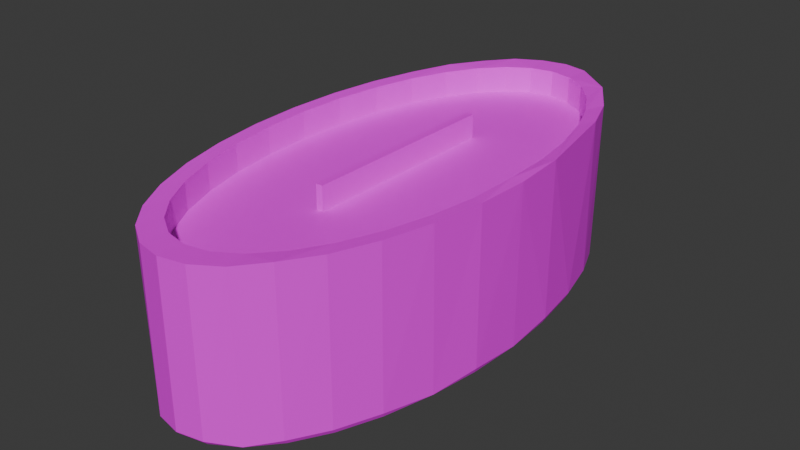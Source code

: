 # Source: LongCandle_OptimizedAtlas_.blend  (saved by Blender 4.0.36; exported with 4.5.12 LTS)
import bpy
from mathutils import Matrix  # noqa: F401  (used for matrix-valued properties, if any)

bpy.ops.wm.read_factory_settings(use_empty=True)
scene = bpy.context.scene
scene.name = 'Scene'

# ---- collections
col_collection = bpy.data.collections.new('Collection'); scene.collection.children.link(col_collection)

# ---- images (referenced by path relative to the original .blend; pixels are not part of the script)
import os
ASSET_DIR = os.environ.get("B2B_ASSET_DIR", "")  # directory of the original .blend (textures are referenced by path, not embedded)
HERE = os.path.dirname(os.path.abspath(__file__))  # packed textures are extracted next to this script under _unpacked/

def load_image(name, relpath, width, height, colorspace="sRGB"):
    """Load a texture the original file referenced (path relative to the .blend, or extracted next to this script)."""
    p = next((c for c in (os.path.join(HERE, relpath), os.path.join(ASSET_DIR, relpath)) if relpath and os.path.exists(c)), "")
    if p:
        img = bpy.data.images.load(p, check_existing=True)
        img.name = name
    else:  # same state as the original file: an image datablock whose file is absent (Cycles renders it pink)
        img = bpy.data.images.new(name, width, height)
        img.source = "FILE"
        img.filepath = "//" + (relpath or name)
    img.colorspace_settings.name = colorspace
    return img
img_textureatlas_png = load_image('TextureAtlas.png', 'TextureAtlas.png', 1024, 1024, 'sRGB')

# ---- materials (node trees are filled in below, after node groups)
mat_material_002 = bpy.data.materials.new('Material.002')
mat_material_002.use_transparent_shadow = False

# ---- material node trees
mat_material_002.use_nodes = True; mat_material_002.node_tree.nodes.clear()
_N = mat_material_002.node_tree.nodes; _L = mat_material_002.node_tree.links
n0 = _N.new('ShaderNodeBsdfPrincipled'); n0.name = 'Principled BSDF'; n0.location = (10, 300)
n0.inputs[3].default_value = 1.45
n1 = _N.new('ShaderNodeOutputMaterial'); n1.name = 'Material Output'; n1.location = (300, 300)
n2 = _N.new('ShaderNodeTexImage'); n2.name = 'Image Texture'; n2.location = (-280, 275)
n2.image = img_textureatlas_png
_L.new(n0.outputs[0], n1.inputs[0])
_L.new(n2.outputs[0], n0.inputs[0])
n1.is_active_output = True

# ---- world
world_world = bpy.data.worlds.new('World'); scene.world = world_world
world_world.use_nodes = True; world_world.node_tree.nodes.clear()
_N = world_world.node_tree.nodes; _L = world_world.node_tree.links
n0 = _N.new('ShaderNodeOutputWorld'); n0.name = 'World Output'; n0.location = (300, 300)
n1 = _N.new('ShaderNodeBackground'); n1.name = 'Background'; n1.location = (10, 300)
n1.inputs[0].default_value = (0.05088, 0.05088, 0.05088, 1.0)
_L.new(n1.outputs[0], n0.inputs[0])
n0.is_active_output = True
world_world.color = (0.05088, 0.05088, 0.05088)
world_world.use_sun_shadow = False
world_world.sun_shadow_jitter_overblur = 0.0

# ---- meshes
me_cube_001 = bpy.data.meshes.new('Cube.001')
me_cube_001.from_pydata([(-1.0, -1.0, -1.0), (-1.0, -1.0, 1.0), (-1.0, 1.0, -1.0), (-1.0, 1.0, 1.0), (1.0, -1.0, -1.0), (1.0, -1.0, 1.0), (1.0, 1.0, -1.0), (1.0, 1.0, 1.0), (6.582, 2.331, -0.9364), (-1.599e-07, 2.377, -0.9364), (12.91, 2.196, -0.9364), (18.74, 1.976, -0.9364), (23.86, 1.681, -0.9364), (28.05, 1.32, -0.9364), (31.17, 0.9095, -0.9364), (33.09, 0.4637, -0.9364), (33.74, 0.0, -0.9364), (33.09, -0.4637, -0.9364), (31.17, -0.9095, -0.9364), (28.05, -1.32, -0.9364), (23.86, -1.681, -0.9364), (18.74, -1.976, -0.9364), (12.91, -2.196, -0.9364), (6.582, -2.331, -0.9364), (-1.599e-07, -2.377, -0.9364), (-6.582, -2.331, -0.9364), (-12.91, -2.196, -0.9364), (-18.74, -1.976, -0.9364), (-23.86, -1.681, -0.9364), (-28.05, -1.32, -0.9364), (-31.17, -0.9095, -0.9364), (-33.09, -0.4637, -0.9364), (-33.74, 0.0, -0.9364), (-33.09, 0.4637, -0.9364), (-31.17, 0.9095, -0.9364), (-28.05, 1.32, -0.9364), (-23.86, 1.681, -0.9364), (-18.74, 1.976, -0.9364), (-12.91, 2.196, -0.9364), (-6.582, 2.331, -0.9364), (6.582, 2.331, -9.482), (-1.32e-07, 2.377, -9.482), (12.91, 2.196, -9.482), (18.74, 1.976, -9.482), (23.86, 1.681, -9.482), (28.05, 1.32, -9.482), (31.17, 0.9095, -9.482), (33.09, 0.4637, -9.482), (33.74, 0.0, -9.482), (33.09, -0.4637, -9.482), (31.17, -0.9095, -9.482), (28.05, -1.32, -9.482), (23.86, -1.681, -9.482), (18.74, -1.976, -9.482), (12.91, -2.196, -9.482), (6.582, -2.331, -9.482), (-1.32e-07, -2.377, -9.482), (-6.582, -2.331, -9.482), (-12.91, -2.196, -9.482), (-18.74, -1.976, -9.482), (-23.86, -1.681, -9.482), (-28.05, -1.32, -9.482), (-31.17, -0.9095, -9.482), (-33.09, -0.4637, -9.482), (-33.74, 0.0, -9.482), (-33.09, 0.4637, -9.482), (-31.17, 0.9095, -9.482), (-28.05, 1.32, -9.482), (-23.86, 1.681, -9.482), (-18.74, 1.976, -9.482), (-12.91, 2.196, -9.482), (-6.582, 2.331, -9.482), (6.582, 2.331, -1.247), (-1.599e-07, 2.377, -1.247), (12.91, 2.196, -1.247), (18.74, 1.976, -1.247), (23.86, 1.681, -1.247), (28.05, 1.32, -1.247), (31.17, 0.9095, -1.247), (33.09, 0.4637, -1.247), (33.74, 0.0, -1.247), (33.09, -0.4637, -1.247), (31.17, -0.9095, -1.247), (28.05, -1.32, -1.247), (23.86, -1.681, -1.247), (18.74, -1.976, -1.247), (12.91, -2.196, -1.247), (6.582, -2.331, -1.247), (-1.599e-07, -2.377, -1.247), (-6.582, -2.331, -1.247), (-12.91, -2.196, -1.247), (-18.74, -1.976, -1.247), (-23.86, -1.681, -1.247), (-28.05, -1.32, -1.247), (-31.17, -0.9095, -1.247), (-33.09, -0.4637, -1.247), (-33.74, 0.0, -1.247), (-33.09, 0.4637, -1.247), (-31.17, 0.9095, -1.247), (-28.05, 1.32, -1.247), (-23.86, 1.681, -1.247), (-18.74, 1.976, -1.247), (-12.91, 2.196, -1.247), (-6.582, 2.331, -1.247), (0.0, 2.625, -11.37), (0.0, 2.584, -11.76), (7.269, 2.575, -11.37), (3.446, 2.465, -12.06), (7.157, 2.535, -11.76), (7.314, 2.291, -12.16), (14.26, 2.425, -11.37), (13.43, 2.285, -12.05), (14.04, 2.388, -11.76), (20.7, 2.183, -11.37), (20.38, 2.149, -11.76), (26.07, 1.846, -11.68), (22.75, 1.895, -12.06), (24.15, 1.619, -12.16), (30.98, 1.458, -11.37), (30.5, 1.436, -11.76), (34.42, 1.005, -11.37), (31.37, 1.136, -12.05), (33.89, 0.989, -11.76), (31.83, 0.6375, -12.16), (36.55, 0.5121, -11.37), (34.43, 0.4825, -12.05), (35.98, 0.5042, -11.76), (36.95, 0.004187, -11.69), (36.55, -0.5121, -11.37), (34.98, -0.2427, -12.06), (35.98, -0.5042, -11.76), (32.52, -0.5152, -12.16), (34.3, -0.981, -11.66), (32.43, -0.9464, -12.05), (30.98, -1.458, -11.37), (30.5, -1.436, -11.76), (26.35, -1.856, -11.37), (26.9, -1.603, -12.06), (25.94, -1.827, -11.76), (22.98, -1.702, -12.16), (20.7, -2.183, -11.37), (20.38, -2.149, -11.76), (14.28, -2.401, -11.68), (16.12, -2.21, -12.05), (9.049, -2.242, -12.16), (7.269, -2.575, -11.37), (6.849, -2.426, -12.05), (7.157, -2.535, -11.76), (0.0, -2.625, -11.37), (0.0, -2.584, -11.76), (-7.269, -2.575, -11.37), (-3.446, -2.465, -12.06), (-7.157, -2.535, -11.76), (-7.314, -2.291, -12.16), (-13.93, -2.416, -11.66), (-13.43, -2.285, -12.05), (-20.7, -2.183, -11.37), (-20.38, -2.149, -11.76), (-26.35, -1.856, -11.37), (-22.75, -1.895, -12.06), (-25.94, -1.827, -11.76), (-24.15, -1.619, -12.16), (-30.98, -1.458, -11.37), (-30.5, -1.436, -11.76), (-34.42, -1.005, -11.37), (-31.37, -1.136, -12.05), (-33.89, -0.989, -11.76), (-31.83, -0.6375, -12.16), (-36.55, -0.5121, -11.37), (-34.43, -0.4825, -12.05), (-35.98, -0.5042, -11.76), (-37.26, 0.0, -11.37), (-36.68, 0.0, -11.76), (-36.55, 0.5121, -11.37), (-34.98, 0.2427, -12.06), (-35.98, 0.5042, -11.76), (-32.52, 0.5152, -12.16), (-34.3, 0.981, -11.66), (-32.43, 0.9464, -12.05), (-30.98, 1.458, -11.37), (-30.5, 1.436, -11.76), (-26.35, 1.856, -11.37), (-26.9, 1.603, -12.06), (-25.94, 1.827, -11.76), (-22.98, 1.702, -12.16), (-20.61, 2.162, -11.68), (-14.26, 2.425, -11.37), (-16.12, 2.21, -12.05), (-14.04, 2.388, -11.76), (-9.049, 2.242, -12.16), (-7.358, 2.551, -11.68), (-6.849, 2.426, -12.05), (-1.202e-08, 2.377, 1.262), (6.582, 2.331, 1.262), (12.91, 2.196, 1.262), (18.74, 1.976, 1.262), (23.86, 1.681, 1.262), (28.05, 1.32, 1.262), (31.17, 0.9095, 1.262), (33.09, 0.4637, 1.262), (33.91, 0.0, 1.377), (33.09, -0.4637, 1.262), (31.17, -0.9095, 1.262), (28.05, -1.32, 1.262), (23.86, -1.681, 1.262), (18.74, -1.976, 1.262), (12.91, -2.196, 1.262), (6.582, -2.331, 1.262), (-1.202e-08, -2.377, 1.262), (-6.582, -2.331, 1.262), (-12.91, -2.196, 1.262), (-18.74, -1.976, 1.262), (-23.86, -1.681, 1.262), (-28.05, -1.32, 1.262), (-31.17, -0.9095, 1.262), (-33.09, -0.4637, 1.262), (-33.74, 0.0, 1.262), (-33.09, 0.4637, 1.262), (-31.17, 0.9095, 1.262), (-28.05, 1.32, 1.262), (-23.86, 1.681, 1.262), (-18.74, 1.976, 1.262), (-12.91, 2.196, 1.262), (-6.582, 2.331, 1.262), (7.269, 2.575, 1.359), (0.0, 2.625, 1.359), (19.03, 2.248, 1.444), (26.35, 1.856, 1.359), (30.9, 1.455, 1.425), (36.42, 0.5161, 1.434), (37.26, 0.0, 1.359), (36.55, -0.5121, 1.359), (34.42, -1.005, 1.359), (30.98, -1.458, 1.359), (26.35, -1.856, 1.359), (20.65, -2.177, 1.425), (14.26, -2.425, 1.359), (7.269, -2.575, 1.359), (0.0, -2.625, 1.359), (-7.269, -2.575, 1.359), (-14.26, -2.425, 1.359), (-20.7, -2.183, 1.359), (-26.35, -1.856, 1.359), (-30.98, -1.458, 1.359), (-34.42, -1.005, 1.359), (-36.55, -0.5121, 1.359), (-37.26, 0.0, 1.359), (-36.55, 0.5121, 1.359), (-34.42, 1.005, 1.359), (-30.98, 1.458, 1.359), (-26.28, 1.851, 1.425), (-20.7, 2.183, 1.359), (-14.22, 2.419, 1.425), (-7.269, 2.575, 1.359)], [], [(0, 1, 3, 2), (2, 3, 7, 6), (6, 7, 5, 4), (4, 5, 1, 0), (2, 6, 4, 0), (7, 3, 1, 5), (8, 9, 39, 38, 37, 36, 35, 34, 33, 32, 31, 30, 29, 28, 27, 26, 25, 24, 23, 22, 21, 20, 19, 18, 17, 16, 15, 14, 13, 12, 11, 10), (40, 42, 43, 44, 45, 46, 47, 48, 49, 50, 51, 52, 53, 54, 55, 56, 57, 58, 59, 60, 61, 62, 63, 64, 65, 66, 67, 68, 69, 70, 71, 41), (37, 69, 68, 36), (24, 56, 55, 23), (11, 43, 42, 10), (38, 70, 69, 37), (25, 57, 56, 24), (12, 44, 43, 11), (39, 71, 70, 38), (26, 58, 57, 25), (13, 45, 44, 12), (9, 41, 71, 39), (27, 59, 58, 26), (14, 46, 45, 13), (28, 60, 59, 27), (15, 47, 46, 14), (29, 61, 60, 28), (16, 48, 47, 15), (30, 62, 61, 29), (17, 49, 48, 16), (31, 63, 62, 30), (18, 50, 49, 17), (32, 64, 63, 31), (19, 51, 50, 18), (33, 65, 64, 32), (20, 52, 51, 19), (34, 66, 65, 33), (21, 53, 52, 20), (35, 67, 66, 34), (22, 54, 53, 21), (8, 40, 41, 9), (36, 68, 67, 35), (23, 55, 54, 22), (10, 42, 40, 8), (195, 226, 194), (199, 229, 198), (110, 226, 113), (120, 229, 124), (115, 114, 113), (115, 116, 114), (122, 121, 119), (125, 123, 121), (127, 126, 124), (128, 132, 130), (138, 137, 135), (142, 141, 140), (142, 143, 141), (146, 144, 143), (150, 154, 152), (160, 159, 157), (166, 165, 163), (169, 167, 165), (173, 177, 175), (183, 182, 180), (181, 185, 183), (188, 187, 185), (190, 188, 186), (191, 189, 187), (228, 227, 196, 197), (229, 228, 197, 198), (229, 199, 200, 230), (231, 230, 200, 201), (231, 201, 202, 232), (232, 202, 203, 233), (233, 203, 204, 234), (235, 234, 204, 205), (235, 205, 206, 236), (236, 206, 207, 237), (237, 207, 208, 238), (238, 208, 209, 239), (239, 209, 210, 240), (240, 210, 211, 241), (241, 211, 212, 242), (242, 212, 213, 243), (244, 243, 213, 214), (244, 214, 215, 245), (245, 215, 216, 246), (246, 216, 217, 247), (247, 217, 218, 248), (248, 218, 219, 249), (250, 249, 219, 220), (250, 220, 221, 251), (252, 251, 221, 222), (252, 222, 223, 253), (80, 81, 201, 200), (106, 104, 225, 224), (226, 224, 193, 194), (73, 192, 223, 103), (75, 195, 194, 74), (76, 196, 195, 75), (77, 197, 196, 76), (78, 198, 197, 77), (79, 199, 198, 78), (230, 127, 124, 229), (80, 200, 199, 79), (82, 202, 201, 81), (83, 203, 202, 82), (84, 204, 203, 83), (85, 205, 204, 84), (86, 206, 205, 85), (87, 207, 206, 86), (88, 208, 207, 87), (89, 209, 208, 88), (90, 210, 209, 89), (91, 211, 210, 90), (92, 212, 211, 91), (93, 213, 212, 92), (94, 214, 213, 93), (95, 215, 214, 94), (96, 216, 215, 95), (97, 217, 216, 96), (98, 218, 217, 97), (99, 219, 218, 98), (100, 220, 219, 99), (101, 221, 220, 100), (102, 222, 221, 101), (103, 223, 222, 102), (74, 194, 193, 72), (164, 162, 243, 244), (128, 127, 230, 231), (168, 164, 244, 245), (132, 128, 231, 232), (171, 168, 245, 246), (134, 132, 232, 233), (173, 171, 246, 247), (136, 134, 233, 234), (177, 173, 247, 248), (140, 136, 234, 235), (179, 177, 248, 249), (236, 142, 140, 235), (110, 106, 224, 226), (181, 179, 249, 250), (145, 142, 236, 237), (253, 223, 192, 225), (251, 185, 181, 250), (148, 145, 237, 238), (186, 185, 251, 252), (150, 148, 238, 239), (227, 115, 113, 226), (253, 190, 186, 252), (154, 150, 239, 240), (118, 115, 227, 228), (104, 190, 253, 225), (156, 154, 240, 241), (120, 118, 228, 229), (158, 156, 241, 242), (162, 158, 242, 243), (105, 104, 106, 108), (112, 108, 106, 110), (105, 108, 107), (111, 107, 108, 112), (112, 110, 113, 114), (107, 111, 109), (111, 112, 114, 116), (109, 111, 116, 117), (116, 115, 119, 121), (115, 118, 119), (119, 118, 120, 122), (116, 121, 117), (122, 120, 124, 126), (121, 123, 117), (121, 122, 126, 125), (125, 126, 127, 129), (123, 125, 129, 131), (133, 129, 130, 132), (128, 130, 127), (127, 130, 129), (226, 195, 196, 227), (133, 132, 135, 137), (129, 133, 131), (134, 135, 132), (131, 133, 137, 139), (135, 134, 136, 138), (141, 138, 136, 140), (137, 138, 141, 143), (143, 142, 147, 146), (137, 143, 139), (143, 144, 139), (145, 147, 142), (147, 145, 148, 149), (146, 147, 149, 151), (144, 146, 151, 153), (149, 148, 150, 152), (155, 151, 152, 154), (149, 152, 151), (155, 154, 157, 159), (151, 155, 153), (156, 157, 154), (153, 155, 159, 161), (157, 156, 158, 160), (163, 160, 158, 162), (159, 160, 163, 165), (163, 162, 164, 166), (159, 165, 161), (166, 164, 168, 170), (165, 167, 161), (165, 166, 170, 169), (170, 168, 171, 172), (169, 170, 172, 174), (167, 169, 174, 176), (172, 171, 173, 175), (178, 174, 175, 177), (172, 175, 174), (178, 177, 180, 182), (174, 178, 176), (179, 180, 177), (176, 178, 182, 184), (180, 179, 181, 183), (182, 183, 185, 187), (187, 188, 190, 191), (182, 187, 184), (186, 188, 185), (187, 189, 184), (191, 190, 105, 107), (104, 105, 190), (189, 191, 107, 109), (144, 153, 161, 167, 176, 184, 189, 109, 117, 123, 131, 139), (72, 193, 192, 73), (225, 192, 193, 224)])
_uv = me_cube_001.uv_layers.new(name='UVMap')
_uv.uv.foreach_set('vector', [0.9058, 0.4159, 0.9128, 0.4159, 0.9128, 0.423, 0.9058, 0.423, 0.9058, 0.423, 0.9128, 0.423, 0.9128, 0.43, 0.9058, 0.43, 0.9058, 0.43, 0.9128, 0.43, 0.9128, 0.437, 0.9058, 0.437, 0.9058, 0.437, 0.9128, 0.437, 0.9128, 0.4441, 0.9058, 0.4441, 0.8988, 0.43, 0.9058, 0.43, 0.9058, 0.437, 0.8988, 0.437, 0.9128, 0.43, 0.9199, 0.43, 0.9199, 0.437, 0.9128, 0.437, 0.8665, 0.4633, 0.8657, 0.4634, 0.8648, 0.4633, 0.8641, 0.4631, 0.8633, 0.4627, 0.8627, 0.4622, 0.8621, 0.4615, 0.8618, 0.4608, 0.8615, 0.46, 0.8614, 0.4592, 0.8615, 0.4584, 0.8618, 0.4576, 0.8621, 0.4568, 0.8627, 0.4562, 0.8633, 0.4557, 0.8641, 0.4553, 0.8648, 0.455, 0.8657, 0.4549, 0.8665, 0.455, 0.8673, 0.4553, 0.868, 0.4557, 0.8687, 0.4562, 0.8692, 0.4568, 0.8696, 0.4576, 0.8698, 0.4584, 0.8699, 0.4592, 0.8698, 0.46, 0.8696, 0.4608, 0.8692, 0.4615, 0.8687, 0.4622, 0.868, 0.4627, 0.8673, 0.4631, 0.8665, 0.4633, 0.8673, 0.4631, 0.868, 0.4627, 0.8687, 0.4622, 0.8692, 0.4615, 0.8696, 0.4608, 0.8698, 0.46, 0.8699, 0.4592, 0.8698, 0.4584, 0.8696, 0.4576, 0.8692, 0.4568, 0.8687, 0.4562, 0.868, 0.4557, 0.8673, 0.4553, 0.8665, 0.455, 0.8657, 0.4549, 0.8648, 0.455, 0.8641, 0.4553, 0.8633, 0.4557, 0.8627, 0.4562, 0.8621, 0.4568, 0.8618, 0.4576, 0.8615, 0.4584, 0.8614, 0.4592, 0.8615, 0.46, 0.8618, 0.4608, 0.8621, 0.4615, 0.8627, 0.4622, 0.8633, 0.4627, 0.8641, 0.4631, 0.8648, 0.4633, 0.8657, 0.4634, 0.8633, 0.4627, 0.8633, 0.4627, 0.8627, 0.4622, 0.8627, 0.4622, 0.8657, 0.4549, 0.8657, 0.4549, 0.8665, 0.455, 0.8665, 0.455, 0.868, 0.4627, 0.868, 0.4627, 0.8673, 0.4631, 0.8673, 0.4631, 0.8641, 0.4631, 0.8641, 0.4631, 0.8633, 0.4627, 0.8633, 0.4627, 0.8648, 0.455, 0.8648, 0.455, 0.8657, 0.4549, 0.8657, 0.4549, 0.8687, 0.4622, 0.8687, 0.4622, 0.868, 0.4627, 0.868, 0.4627, 0.8648, 0.4633, 0.8648, 0.4633, 0.8641, 0.4631, 0.8641, 0.4631, 0.8641, 0.4553, 0.8641, 0.4553, 0.8648, 0.455, 0.8648, 0.455, 0.8692, 0.4615, 0.8692, 0.4615, 0.8687, 0.4622, 0.8687, 0.4622, 0.8657, 0.4634, 0.8657, 0.4634, 0.8648, 0.4633, 0.8648, 0.4633, 0.8633, 0.4557, 0.8633, 0.4557, 0.8641, 0.4553, 0.8641, 0.4553, 0.8696, 0.4608, 0.8696, 0.4608, 0.8692, 0.4615, 0.8692, 0.4615, 0.8627, 0.4562, 0.8627, 0.4562, 0.8633, 0.4557, 0.8633, 0.4557, 0.8698, 0.46, 0.8698, 0.46, 0.8696, 0.4608, 0.8696, 0.4608, 0.8621, 0.4568, 0.8621, 0.4568, 0.8627, 0.4562, 0.8627, 0.4562, 0.8699, 0.4592, 0.8699, 0.4592, 0.8698, 0.46, 0.8698, 0.46, 0.8618, 0.4576, 0.8618, 0.4576, 0.8621, 0.4568, 0.8621, 0.4568, 0.8698, 0.4584, 0.8698, 0.4584, 0.8699, 0.4592, 0.8699, 0.4592, 0.8615, 0.4584, 0.8615, 0.4584, 0.8618, 0.4576, 0.8618, 0.4576, 0.8696, 0.4576, 0.8696, 0.4576, 0.8698, 0.4584, 0.8698, 0.4584, 0.8614, 0.4592, 0.8614, 0.4592, 0.8615, 0.4584, 0.8615, 0.4584, 0.8692, 0.4568, 0.8692, 0.4568, 0.8696, 0.4576, 0.8696, 0.4576, 0.8615, 0.46, 0.8615, 0.46, 0.8614, 0.4592, 0.8614, 0.4592, 0.8687, 0.4562, 0.8687, 0.4562, 0.8692, 0.4568, 0.8692, 0.4568, 0.8618, 0.4608, 0.8618, 0.4608, 0.8615, 0.46, 0.8615, 0.46, 0.868, 0.4557, 0.868, 0.4557, 0.8687, 0.4562, 0.8687, 0.4562, 0.8621, 0.4615, 0.8621, 0.4615, 0.8618, 0.4608, 0.8618, 0.4608, 0.8673, 0.4553, 0.8673, 0.4553, 0.868, 0.4557, 0.868, 0.4557, 0.8665, 0.4633, 0.8665, 0.4633, 0.8657, 0.4634, 0.8657, 0.4634, 0.8627, 0.4622, 0.8627, 0.4622, 0.8621, 0.4615, 0.8621, 0.4615, 0.8665, 0.455, 0.8665, 0.455, 0.8673, 0.4553, 0.8673, 0.4553, 0.8673, 0.4631, 0.8673, 0.4631, 0.8665, 0.4633, 0.8665, 0.4633, 0.7223, 0.4596, 0.7221, 0.4601, 0.7209, 0.4603, 0.7258, 0.4544, 0.7261, 0.4544, 0.7253, 0.4559, 0.7427, 0.4629, 0.7418, 0.4798, 0.7416, 0.4629, 0.7381, 0.4629, 0.737, 0.4798, 0.737, 0.4629, 0.7404, 0.4621, 0.7415, 0.4618, 0.7416, 0.4629, 0.742, 0.4589, 0.7412, 0.459, 0.7407, 0.46, 0.7439, 0.4561, 0.7431, 0.4565, 0.7431, 0.4576, 0.7439, 0.4544, 0.7433, 0.4549, 0.7431, 0.4565, 0.7359, 0.462, 0.737, 0.4618, 0.737, 0.4629, 0.7347, 0.4629, 0.7336, 0.4621, 0.7347, 0.4618, 0.742, 0.4466, 0.7421, 0.4475, 0.7431, 0.4479, 0.7291, 0.4621, 0.7302, 0.4618, 0.7302, 0.4629, 0.7392, 0.4447, 0.7396, 0.4455, 0.7407, 0.4455, 0.7375, 0.4447, 0.738, 0.4454, 0.7396, 0.4455, 0.7257, 0.4629, 0.7245, 0.4621, 0.7257, 0.4618, 0.7297, 0.4466, 0.7306, 0.4465, 0.731, 0.4455, 0.7278, 0.4494, 0.7286, 0.449, 0.7286, 0.4479, 0.7278, 0.4512, 0.7285, 0.4507, 0.7286, 0.449, 0.7166, 0.4629, 0.7155, 0.4621, 0.7166, 0.4618, 0.7297, 0.4589, 0.7296, 0.458, 0.7286, 0.4576, 0.7132, 0.4629, 0.712, 0.4621, 0.7132, 0.4618, 0.7325, 0.4608, 0.7321, 0.46, 0.7311, 0.46, 0.7098, 0.4621, 0.7109, 0.4618, 0.7109, 0.4629, 0.7343, 0.4608, 0.7338, 0.4601, 0.7321, 0.46, 0.7248, 0.4575, 0.7238, 0.4588, 0.7235, 0.4585, 0.7245, 0.4573, 0.7261, 0.4544, 0.7248, 0.4575, 0.7245, 0.4573, 0.7253, 0.4559, 0.7261, 0.4544, 0.7258, 0.4544, 0.7259, 0.4528, 0.7263, 0.4528, 0.7261, 0.4511, 0.7263, 0.4528, 0.7259, 0.4528, 0.7258, 0.4512, 0.7261, 0.4511, 0.7258, 0.4512, 0.7253, 0.4496, 0.7256, 0.4495, 0.7256, 0.4495, 0.7253, 0.4496, 0.7245, 0.4482, 0.7248, 0.448, 0.7248, 0.448, 0.7245, 0.4482, 0.7235, 0.447, 0.7238, 0.4467, 0.7225, 0.4457, 0.7238, 0.4467, 0.7235, 0.447, 0.7223, 0.4459, 0.7225, 0.4457, 0.7223, 0.4459, 0.7209, 0.4452, 0.721, 0.4449, 0.721, 0.4449, 0.7209, 0.4452, 0.7193, 0.4447, 0.7194, 0.4444, 0.7194, 0.4444, 0.7193, 0.4447, 0.7177, 0.4446, 0.7177, 0.4442, 0.7177, 0.4442, 0.7177, 0.4446, 0.7161, 0.4447, 0.7161, 0.4444, 0.7161, 0.4444, 0.7161, 0.4447, 0.7146, 0.4452, 0.7145, 0.4449, 0.7145, 0.4449, 0.7146, 0.4452, 0.7132, 0.4459, 0.713, 0.4457, 0.713, 0.4457, 0.7132, 0.4459, 0.7119, 0.447, 0.7117, 0.4467, 0.7117, 0.4467, 0.7119, 0.447, 0.7109, 0.4482, 0.7106, 0.448, 0.7098, 0.4495, 0.7106, 0.448, 0.7109, 0.4482, 0.7102, 0.4496, 0.7098, 0.4495, 0.7102, 0.4496, 0.7097, 0.4512, 0.7094, 0.4511, 0.7094, 0.4511, 0.7097, 0.4512, 0.7095, 0.4528, 0.7092, 0.4528, 0.7092, 0.4528, 0.7095, 0.4528, 0.7097, 0.4544, 0.7094, 0.4544, 0.7094, 0.4544, 0.7097, 0.4544, 0.7102, 0.4559, 0.7098, 0.456, 0.7098, 0.456, 0.7102, 0.4559, 0.7109, 0.4573, 0.7106, 0.4575, 0.7117, 0.4588, 0.7106, 0.4575, 0.7109, 0.4573, 0.7119, 0.4585, 0.7117, 0.4588, 0.7119, 0.4585, 0.7132, 0.4596, 0.713, 0.4599, 0.7145, 0.4606, 0.713, 0.4599, 0.7132, 0.4596, 0.7146, 0.4603, 0.7145, 0.4606, 0.7146, 0.4603, 0.7161, 0.4608, 0.7161, 0.4611, 0.7256, 0.4528, 0.7255, 0.4512, 0.7255, 0.4512, 0.7256, 0.4528, 0.7438, 0.4629, 0.745, 0.4629, 0.745, 0.4798, 0.7438, 0.4798, 0.7221, 0.4601, 0.7194, 0.4611, 0.7193, 0.4608, 0.7209, 0.4603, 0.7177, 0.4606, 0.7177, 0.4606, 0.7162, 0.4605, 0.7162, 0.4605, 0.7221, 0.4593, 0.7221, 0.4593, 0.7207, 0.46, 0.7207, 0.46, 0.7233, 0.4583, 0.7233, 0.4583, 0.7221, 0.4593, 0.7221, 0.4593, 0.7243, 0.4571, 0.7243, 0.4571, 0.7233, 0.4583, 0.7233, 0.4583, 0.725, 0.4558, 0.725, 0.4558, 0.7243, 0.4571, 0.7243, 0.4571, 0.7255, 0.4543, 0.7255, 0.4543, 0.725, 0.4558, 0.725, 0.4558, 0.7359, 0.4798, 0.7359, 0.462, 0.737, 0.4629, 0.737, 0.4798, 0.7256, 0.4528, 0.7256, 0.4528, 0.7255, 0.4543, 0.7255, 0.4543, 0.725, 0.4497, 0.725, 0.4497, 0.7255, 0.4512, 0.7255, 0.4512, 0.7243, 0.4484, 0.7243, 0.4484, 0.725, 0.4497, 0.725, 0.4497, 0.7233, 0.4472, 0.7233, 0.4472, 0.7243, 0.4484, 0.7243, 0.4484, 0.7221, 0.4462, 0.7221, 0.4462, 0.7233, 0.4472, 0.7233, 0.4472, 0.7207, 0.4455, 0.7207, 0.4455, 0.7221, 0.4462, 0.7221, 0.4462, 0.7193, 0.445, 0.7193, 0.445, 0.7207, 0.4455, 0.7207, 0.4455, 0.7177, 0.4449, 0.7177, 0.4449, 0.7193, 0.445, 0.7193, 0.445, 0.7162, 0.445, 0.7162, 0.445, 0.7177, 0.4449, 0.7177, 0.4449, 0.7147, 0.4455, 0.7147, 0.4455, 0.7162, 0.445, 0.7162, 0.445, 0.7133, 0.4462, 0.7133, 0.4462, 0.7147, 0.4455, 0.7147, 0.4455, 0.7122, 0.4472, 0.7122, 0.4472, 0.7133, 0.4462, 0.7133, 0.4462, 0.7112, 0.4484, 0.7112, 0.4484, 0.7122, 0.4472, 0.7122, 0.4472, 0.7104, 0.4497, 0.7104, 0.4497, 0.7112, 0.4484, 0.7112, 0.4484, 0.71, 0.4512, 0.71, 0.4512, 0.7104, 0.4497, 0.7104, 0.4497, 0.7098, 0.4528, 0.7098, 0.4528, 0.71, 0.4512, 0.71, 0.4512, 0.71, 0.4543, 0.71, 0.4543, 0.7098, 0.4528, 0.7098, 0.4528, 0.7104, 0.4558, 0.7104, 0.4558, 0.71, 0.4543, 0.71, 0.4543, 0.7112, 0.4571, 0.7112, 0.4571, 0.7104, 0.4558, 0.7104, 0.4558, 0.7122, 0.4583, 0.7122, 0.4583, 0.7112, 0.4571, 0.7112, 0.4571, 0.7133, 0.4593, 0.7133, 0.4593, 0.7122, 0.4583, 0.7122, 0.4583, 0.7147, 0.46, 0.7147, 0.46, 0.7133, 0.4593, 0.7133, 0.4593, 0.7162, 0.4605, 0.7162, 0.4605, 0.7147, 0.46, 0.7147, 0.46, 0.7207, 0.46, 0.7207, 0.46, 0.7193, 0.4605, 0.7193, 0.4605, 0.72, 0.4629, 0.7211, 0.4629, 0.7211, 0.4798, 0.72, 0.4798, 0.7347, 0.4629, 0.7359, 0.462, 0.7359, 0.4798, 0.7347, 0.4798, 0.7189, 0.4629, 0.72, 0.4629, 0.72, 0.4798, 0.7189, 0.4798, 0.7336, 0.4621, 0.7347, 0.4629, 0.7347, 0.4798, 0.7336, 0.4798, 0.7177, 0.4629, 0.7189, 0.4629, 0.7189, 0.4798, 0.7177, 0.4798, 0.7325, 0.4629, 0.7336, 0.4621, 0.7336, 0.4798, 0.7325, 0.4798, 0.7166, 0.4629, 0.7177, 0.4629, 0.7177, 0.4798, 0.7166, 0.4798, 0.7313, 0.4629, 0.7325, 0.4629, 0.7325, 0.4798, 0.7313, 0.4798, 0.7155, 0.4621, 0.7166, 0.4629, 0.7166, 0.4798, 0.7155, 0.4798, 0.7302, 0.4629, 0.7313, 0.4629, 0.7313, 0.4798, 0.7302, 0.4798, 0.7143, 0.4629, 0.7155, 0.4621, 0.7155, 0.4798, 0.7143, 0.4798, 0.7291, 0.4798, 0.7291, 0.4621, 0.7302, 0.4629, 0.7302, 0.4798, 0.7427, 0.4629, 0.7438, 0.4629, 0.7438, 0.4798, 0.7418, 0.4798, 0.7132, 0.4629, 0.7143, 0.4629, 0.7143, 0.4798, 0.7132, 0.4798, 0.7279, 0.4629, 0.7291, 0.4621, 0.7291, 0.4798, 0.7279, 0.4798, 0.7161, 0.4611, 0.7161, 0.4608, 0.7177, 0.4609, 0.7177, 0.4613, 0.7121, 0.4798, 0.712, 0.4621, 0.7132, 0.4629, 0.7132, 0.4798, 0.7268, 0.4629, 0.7279, 0.4629, 0.7279, 0.4798, 0.7268, 0.4798, 0.7109, 0.4629, 0.712, 0.4621, 0.7121, 0.4798, 0.7109, 0.4798, 0.7257, 0.4629, 0.7268, 0.4629, 0.7268, 0.4798, 0.7257, 0.4798, 0.7404, 0.4798, 0.7404, 0.4621, 0.7416, 0.4629, 0.7418, 0.4798, 0.7098, 0.4798, 0.7098, 0.4621, 0.7109, 0.4629, 0.7109, 0.4798, 0.7245, 0.4621, 0.7257, 0.4629, 0.7257, 0.4798, 0.7245, 0.4798, 0.7393, 0.4629, 0.7404, 0.4621, 0.7404, 0.4798, 0.7393, 0.4798, 0.7087, 0.4629, 0.7098, 0.4621, 0.7098, 0.4798, 0.7087, 0.4798, 0.7234, 0.4629, 0.7245, 0.4621, 0.7245, 0.4798, 0.7234, 0.4798, 0.7381, 0.4629, 0.7393, 0.4629, 0.7393, 0.4798, 0.737, 0.4798, 0.7223, 0.4629, 0.7234, 0.4629, 0.7234, 0.4798, 0.7223, 0.4798, 0.7211, 0.4629, 0.7223, 0.4629, 0.7223, 0.4798, 0.7211, 0.4798, 0.7449, 0.4618, 0.745, 0.4629, 0.7438, 0.4629, 0.7438, 0.4618, 0.7427, 0.4618, 0.7438, 0.4618, 0.7438, 0.4629, 0.7427, 0.4629, 0.7359, 0.4615, 0.7376, 0.4613, 0.7367, 0.4609, 0.739, 0.4603, 0.7367, 0.4609, 0.7376, 0.4613, 0.7392, 0.4608, 0.7427, 0.4618, 0.7427, 0.4629, 0.7416, 0.4629, 0.7416, 0.4618, 0.7367, 0.4609, 0.739, 0.4603, 0.7375, 0.4602, 0.739, 0.4603, 0.7392, 0.4608, 0.7407, 0.46, 0.7412, 0.459, 0.7375, 0.4602, 0.739, 0.4603, 0.7412, 0.459, 0.7414, 0.458, 0.7412, 0.459, 0.742, 0.4589, 0.7431, 0.4576, 0.7431, 0.4565, 0.7404, 0.4621, 0.7393, 0.4629, 0.7393, 0.4618, 0.7393, 0.4618, 0.7393, 0.4629, 0.7381, 0.4629, 0.7382, 0.4618, 0.7412, 0.459, 0.7431, 0.4565, 0.7414, 0.458, 0.7381, 0.4618, 0.7381, 0.4629, 0.737, 0.4629, 0.737, 0.4618, 0.7431, 0.4565, 0.7433, 0.4549, 0.7414, 0.458, 0.7431, 0.4565, 0.7439, 0.4561, 0.7444, 0.4545, 0.7439, 0.4544, 0.7439, 0.4544, 0.7444, 0.4544, 0.7446, 0.4528, 0.744, 0.452, 0.7433, 0.4549, 0.7439, 0.4544, 0.744, 0.452, 0.7433, 0.4511, 0.7435, 0.4496, 0.744, 0.452, 0.7444, 0.451, 0.7439, 0.4494, 0.7347, 0.4629, 0.7348, 0.4618, 0.7359, 0.462, 0.7446, 0.4527, 0.7444, 0.4511, 0.744, 0.452, 0.7221, 0.4601, 0.7223, 0.4596, 0.7235, 0.4585, 0.7238, 0.4588, 0.7435, 0.4496, 0.7439, 0.4494, 0.7431, 0.4479, 0.7421, 0.4475, 0.744, 0.452, 0.7435, 0.4496, 0.7433, 0.4511, 0.7325, 0.4629, 0.7325, 0.4618, 0.7336, 0.4621, 0.7433, 0.4511, 0.7435, 0.4496, 0.7421, 0.4475, 0.7411, 0.4472, 0.7325, 0.4618, 0.7325, 0.4629, 0.7313, 0.4629, 0.7314, 0.4618, 0.7302, 0.4618, 0.7313, 0.4618, 0.7313, 0.4629, 0.7302, 0.4629, 0.7421, 0.4475, 0.742, 0.4466, 0.7407, 0.4455, 0.7396, 0.4455, 0.7396, 0.4455, 0.7392, 0.4447, 0.7376, 0.4442, 0.7375, 0.4447, 0.7421, 0.4475, 0.7396, 0.4455, 0.7411, 0.4472, 0.7396, 0.4455, 0.738, 0.4454, 0.7411, 0.4472, 0.7279, 0.4629, 0.7279, 0.4618, 0.7291, 0.4621, 0.7279, 0.4618, 0.7279, 0.4629, 0.7268, 0.4629, 0.7268, 0.4618, 0.7375, 0.4447, 0.7376, 0.4442, 0.7359, 0.444, 0.7351, 0.4446, 0.738, 0.4454, 0.7375, 0.4447, 0.7351, 0.4446, 0.7342, 0.4453, 0.7268, 0.4618, 0.7268, 0.4629, 0.7257, 0.4629, 0.7257, 0.4618, 0.7327, 0.4452, 0.7351, 0.4446, 0.7342, 0.4442, 0.7326, 0.4447, 0.7359, 0.444, 0.7342, 0.4442, 0.7351, 0.4446, 0.7327, 0.4452, 0.7325, 0.4447, 0.7311, 0.4455, 0.7306, 0.4465, 0.7351, 0.4446, 0.7327, 0.4452, 0.7342, 0.4453, 0.7234, 0.4629, 0.7234, 0.4618, 0.7245, 0.4621, 0.7342, 0.4453, 0.7327, 0.4452, 0.7306, 0.4465, 0.7304, 0.4475, 0.7234, 0.4618, 0.7234, 0.4629, 0.7223, 0.4629, 0.7223, 0.4618, 0.7211, 0.4618, 0.7223, 0.4618, 0.7223, 0.4629, 0.7211, 0.4629, 0.7306, 0.4465, 0.7297, 0.4466, 0.7286, 0.4479, 0.7286, 0.449, 0.7211, 0.4618, 0.7211, 0.4629, 0.72, 0.4629, 0.72, 0.4618, 0.7306, 0.4465, 0.7286, 0.449, 0.7304, 0.4475, 0.72, 0.4618, 0.72, 0.4629, 0.7189, 0.4629, 0.7189, 0.4618, 0.7286, 0.449, 0.7285, 0.4507, 0.7304, 0.4475, 0.7286, 0.449, 0.7278, 0.4494, 0.7273, 0.451, 0.7278, 0.4512, 0.7189, 0.4618, 0.7189, 0.4629, 0.7177, 0.4629, 0.7177, 0.4618, 0.7278, 0.4512, 0.7273, 0.4511, 0.7272, 0.4527, 0.7277, 0.4536, 0.7285, 0.4507, 0.7278, 0.4512, 0.7277, 0.4536, 0.7285, 0.4544, 0.7177, 0.4618, 0.7177, 0.4629, 0.7166, 0.4629, 0.7166, 0.4618, 0.7283, 0.4559, 0.7277, 0.4536, 0.7273, 0.4545, 0.7278, 0.4561, 0.7272, 0.4528, 0.7273, 0.4544, 0.7277, 0.4536, 0.7283, 0.4559, 0.7278, 0.4561, 0.7286, 0.4576, 0.7296, 0.458, 0.7277, 0.4536, 0.7283, 0.4559, 0.7285, 0.4544, 0.7143, 0.4629, 0.7143, 0.4618, 0.7155, 0.4621, 0.7285, 0.4544, 0.7283, 0.4559, 0.7296, 0.458, 0.7306, 0.4583, 0.7143, 0.4618, 0.7143, 0.4629, 0.7132, 0.4629, 0.7132, 0.4618, 0.7296, 0.458, 0.7297, 0.4589, 0.731, 0.46, 0.7321, 0.46, 0.7321, 0.46, 0.7326, 0.4608, 0.7342, 0.4613, 0.7343, 0.4608, 0.7296, 0.458, 0.7321, 0.46, 0.7306, 0.4583, 0.7109, 0.4629, 0.7109, 0.4618, 0.712, 0.4621, 0.7321, 0.46, 0.7338, 0.4601, 0.7306, 0.4583, 0.7343, 0.4608, 0.7342, 0.4613, 0.7359, 0.4615, 0.7367, 0.4609, 0.7087, 0.4629, 0.7087, 0.4618, 0.7098, 0.4621, 0.7338, 0.4601, 0.7343, 0.4608, 0.7367, 0.4609, 0.7375, 0.4602, 0.738, 0.4454, 0.7342, 0.4453, 0.7304, 0.4475, 0.7285, 0.4507, 0.7285, 0.4544, 0.7306, 0.4583, 0.7338, 0.4601, 0.7375, 0.4602, 0.7414, 0.458, 0.7433, 0.4549, 0.7433, 0.4511, 0.7411, 0.4472, 0.7193, 0.4605, 0.7193, 0.4605, 0.7177, 0.4606, 0.7177, 0.4606, 0.7177, 0.4613, 0.7177, 0.4609, 0.7193, 0.4608, 0.7194, 0.4611])
me_cube_001.materials.append(mat_material_002)
me_cube_001.update()

# ---- objects
ob_longcandle = bpy.data.objects.new('LongCandle', me_cube_001)

# ---- transforms, parenting, visibility, modifiers, constraints
ob_longcandle.location = (0.0, 0.0, 0.0335)
ob_longcandle.scale = (0.001797, 0.05306, 0.006283)

# ---- collection membership
col_collection.objects.link(ob_longcandle)

# ---- scene / render settings (as saved in the file)
scene.frame_start = 1; scene.frame_end = 250; scene.frame_set(1)
scene.render.engine = 'BLENDER_EEVEE_NEXT'
scene.cycles.sampling_pattern = 'TABULATED_SOBOL'
bpy.context.view_layer.update()

# ---- added for rendering (the .blend has no active camera and no usable light): camera, sun
cam_auto = bpy.data.cameras.new('AutoCamera')
cam_auto.lens = 50.0
cam_auto.sensor_width = 36.0
cam_auto.clip_end = 1000.0
ob_auto_camera = bpy.data.objects.new('AutoCamera', cam_auto)
scene.collection.objects.link(ob_auto_camera)
ob_auto_camera.location = (0.29668, -0.356016, 0.237192)
ob_auto_camera.rotation_euler = (1.09748, -7.21219e-08, 0.694738)
scene.camera = ob_auto_camera
light_auto_sun = bpy.data.lights.new('AutoSun', 'SUN')
light_auto_sun.energy = 3.0
light_auto_sun.angle = 0.0523599
ob_auto_sun = bpy.data.objects.new('AutoSun', light_auto_sun)
scene.collection.objects.link(ob_auto_sun)
ob_auto_sun.rotation_euler = (0.872665, 0.174533, 0.523599)
bpy.context.view_layer.update()
